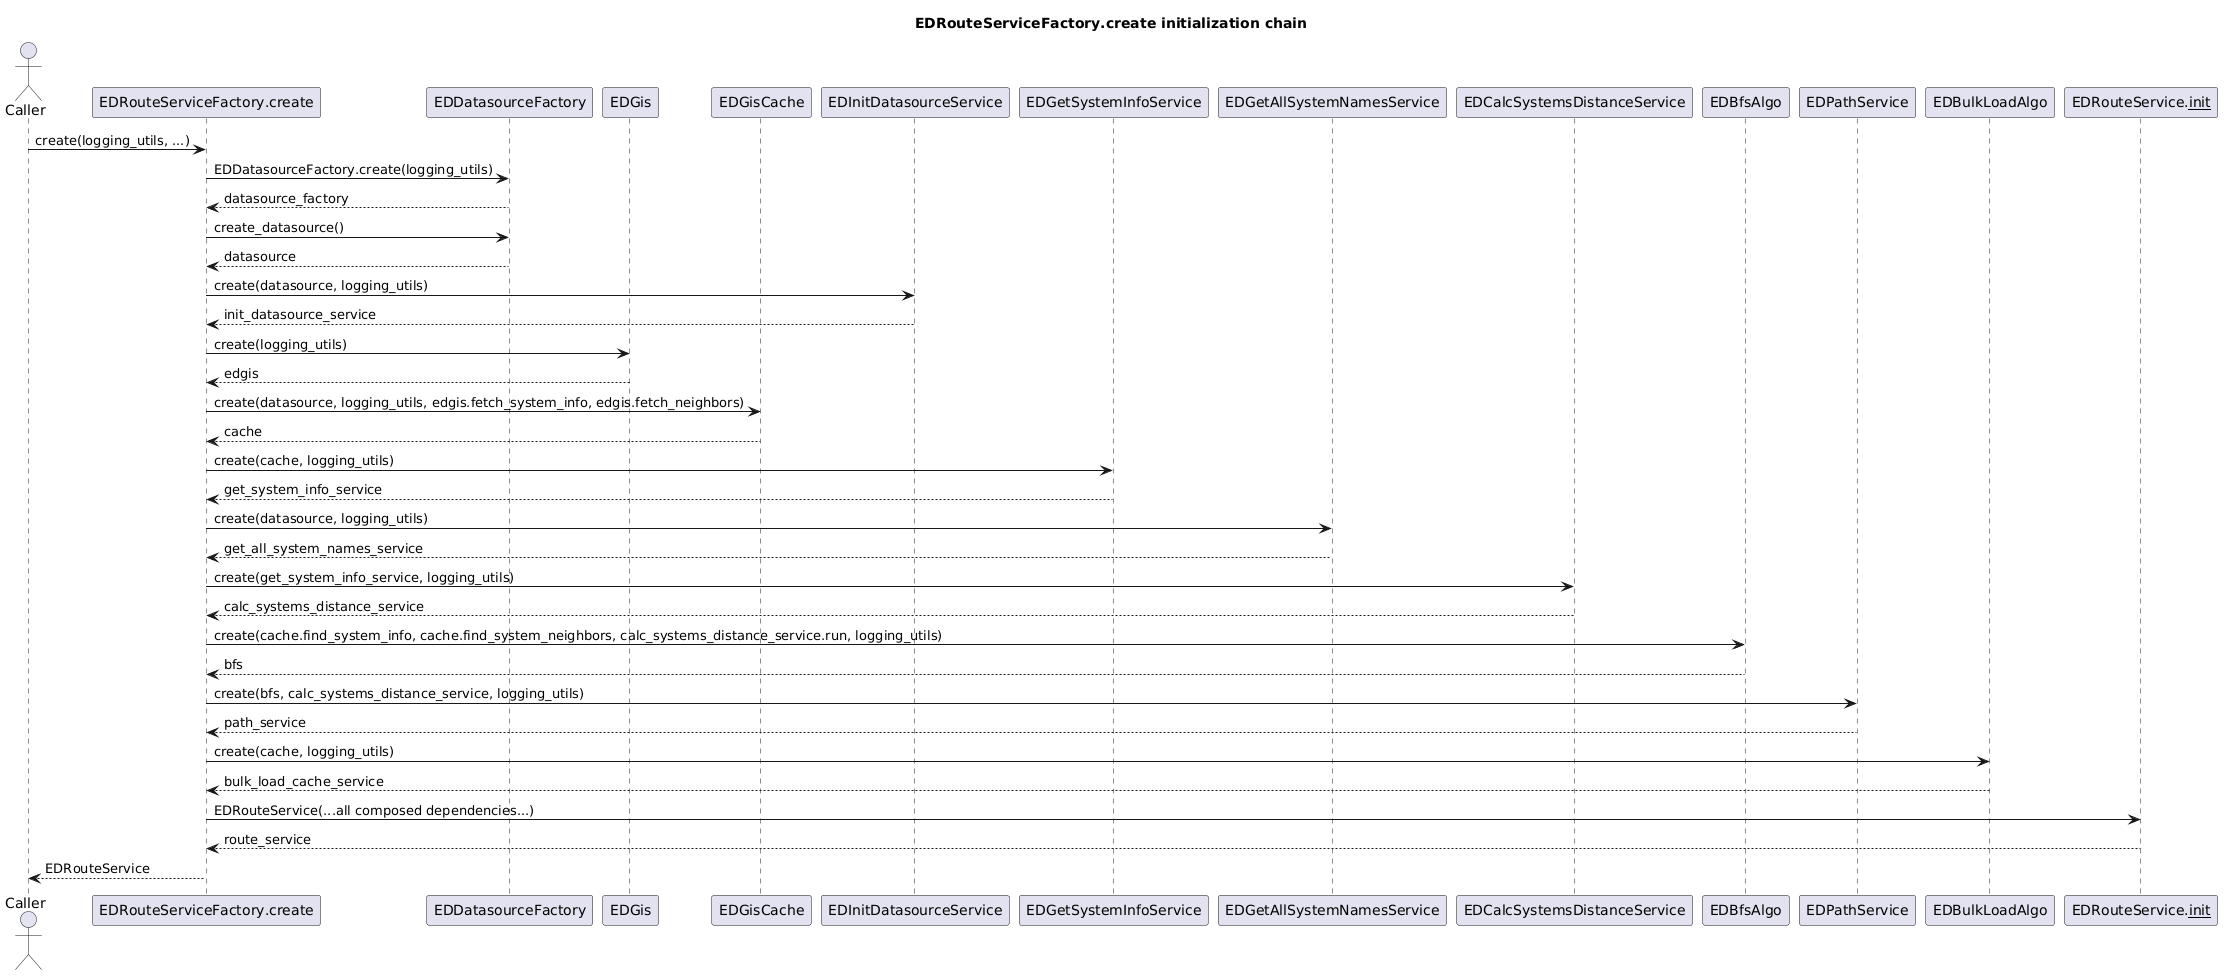

The diagram above was rendered by PlantUML. Its source (embedded in the PNG):
@startuml
title EDRouteServiceFactory.create initialization chain

actor Caller
participant "EDRouteServiceFactory.create" as RouteFactory
participant "EDDatasourceFactory" as DatasourceFactory
participant "EDGis" as Gis
participant "EDGisCache" as Cache
participant "EDInitDatasourceService" as InitDatasourceSvc
participant "EDGetSystemInfoService" as GetInfoSvc
participant "EDGetAllSystemNamesService" as GetAllNamesSvc
participant "EDCalcSystemsDistanceService" as DistanceSvc
participant "EDBfsAlgo" as Bfs
participant "EDPathService" as PathSvc
participant "EDBulkLoadAlgo" as BulkLoad
participant "EDRouteService.__init__" as RouteInit

Caller -> RouteFactory : create(logging_utils, ...)
RouteFactory -> DatasourceFactory : EDDatasourceFactory.create(logging_utils)
DatasourceFactory --> RouteFactory : datasource_factory
RouteFactory -> DatasourceFactory : create_datasource()
DatasourceFactory --> RouteFactory : datasource

RouteFactory -> InitDatasourceSvc : create(datasource, logging_utils)
InitDatasourceSvc --> RouteFactory : init_datasource_service
RouteFactory -> Gis : create(logging_utils)
Gis --> RouteFactory : edgis
RouteFactory -> Cache : create(datasource, logging_utils, edgis.fetch_system_info, edgis.fetch_neighbors)
Cache --> RouteFactory : cache
RouteFactory -> GetInfoSvc : create(cache, logging_utils)
GetInfoSvc --> RouteFactory : get_system_info_service
RouteFactory -> GetAllNamesSvc : create(datasource, logging_utils)
GetAllNamesSvc --> RouteFactory : get_all_system_names_service
RouteFactory -> DistanceSvc : create(get_system_info_service, logging_utils)
DistanceSvc --> RouteFactory : calc_systems_distance_service
RouteFactory -> Bfs : create(cache.find_system_info, cache.find_system_neighbors, calc_systems_distance_service.run, logging_utils)
Bfs --> RouteFactory : bfs
RouteFactory -> PathSvc : create(bfs, calc_systems_distance_service, logging_utils)
PathSvc --> RouteFactory : path_service
RouteFactory -> BulkLoad : create(cache, logging_utils)
BulkLoad --> RouteFactory : bulk_load_cache_service

RouteFactory -> RouteInit : EDRouteService(...all composed dependencies...)
RouteInit --> RouteFactory : route_service
RouteFactory --> Caller : EDRouteService
@enduml